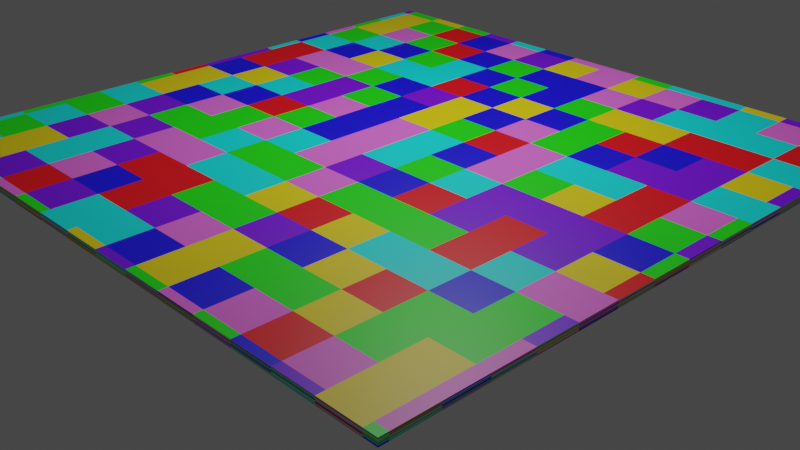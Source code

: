 # Source: dance_floor.blend  (saved by Blender 2.81.16; exported with 4.5.12 LTS)
import bpy
from mathutils import Matrix  # noqa: F401  (used for matrix-valued properties, if any)

bpy.ops.wm.read_factory_settings(use_empty=True)
scene = bpy.context.scene
scene.name = 'Scene'

# ---- collections
col_collection = bpy.data.collections.new('Collection'); scene.collection.children.link(col_collection)

# ---- materials (node trees are filled in below, after node groups)
mat_material_001 = bpy.data.materials.new('Material.001')
mat_material_001.use_transparent_shadow = False

# ---- material node trees
mat_material_001.use_nodes = True; mat_material_001.node_tree.nodes.clear()
_N = mat_material_001.node_tree.nodes; _L = mat_material_001.node_tree.links
n0 = _N.new('ShaderNodeTexCoord'); n0.name = 'Texture Coordinate'; n0.location = (-802, 314)
n1 = _N.new('ShaderNodeMath'); n1.name = 'Math.001'; n1.location = (-275, 95)
n1.operation = 'MULTIPLY'
n2 = _N.new('ShaderNodeMath'); n2.name = 'Math'; n2.location = (-275, 281)
n2.operation = 'MULTIPLY'
n3 = _N.new('ShaderNodeMath'); n3.name = 'Math.003'; n3.location = (-12, 259)
n3.operation = 'SUBTRACT'
n4 = _N.new('ShaderNodeValue'); n4.name = 'Value.001'; n4.location = (-292, -297)
n4.outputs[0].default_value = 13.7
n5 = _N.new('ShaderNodeMath'); n5.name = 'Math.002'; n5.location = (-277, -90)
n5.operation = 'MULTIPLY'
n6 = _N.new('ShaderNodeMath'); n6.name = 'Math.007'; n6.location = (194, 33)
n6.operation = 'ROUND'
n7 = _N.new('ShaderNodeMath'); n7.name = 'Math.005'; n7.location = (-15, -157)
n7.operation = 'SUBTRACT'
n8 = _N.new('ShaderNodeMath'); n8.name = 'Math.004'; n8.location = (-19, 58)
n8.operation = 'SUBTRACT'
n9 = _N.new('ShaderNodeMath'); n9.name = 'Math.009'; n9.location = (433, 219)
n9.operation = 'DIVIDE'
n10 = _N.new('ShaderNodeMath'); n10.name = 'Math.006'; n10.location = (192, 215)
n10.operation = 'ROUND'
n11 = _N.new('ShaderNodeMath'); n11.name = 'Math.008'; n11.location = (168, -161)
n11.operation = 'ROUND'
n12 = _N.new('ShaderNodeMath'); n12.name = 'Math.012'; n12.location = (670, 229)
n12.operation = 'MULTIPLY'
n13 = _N.new('ShaderNodeMath'); n13.name = 'Math.010'; n13.location = (435, 32)
n13.operation = 'DIVIDE'
n14 = _N.new('ShaderNodeMath'); n14.name = 'Math.011'; n14.location = (433, -157)
n14.operation = 'DIVIDE'
n15 = _N.new('ShaderNodeValue'); n15.name = 'Value.002'; n15.location = (683, -359)
n15.outputs[0].default_value = 1.25
n16 = _N.new('ShaderNodeMath'); n16.name = 'Math.013'; n16.location = (669, 42)
n16.operation = 'MULTIPLY'
n17 = _N.new('ShaderNodeMath'); n17.name = 'Math.014'; n17.location = (683, -163)
n17.operation = 'MULTIPLY'
n18 = _N.new('ShaderNodeTexNoise'); n18.name = 'Noise Texture'; n18.location = (1089, 198)
n18.inputs[2].default_value = 10.9
n18.inputs[3].default_value = 0.0
n18.inputs[8].default_value = -5.25
n19 = _N.new('ShaderNodeCombineXYZ'); n19.name = 'Combine XYZ'; n19.location = (868, 190)
n20 = _N.new('ShaderNodeBrightContrast'); n20.name = 'Bright/Contrast'; n20.location = (1306, 221)
n20.inputs[2].default_value = 2.03
n21 = _N.new('ShaderNodeValToRGB'); n21.name = 'ColorRamp'; n21.location = (1483, 334)
n21.color_ramp.interpolation = 'CONSTANT'
while len(n21.color_ramp.elements) > 1: n21.color_ramp.elements.remove(n21.color_ramp.elements[-1])
n21.color_ramp.elements[0].position = 0.0; n21.color_ramp.elements[0].color = (1.0, 0.0, 0.007676, 1.0)
_e = n21.color_ramp.elements.new(0.1858); _e.color = (0.005182, 0.0, 1.0, 1.0)
_e = n21.color_ramp.elements.new(0.3034); _e.color = (0.01135, 1.0, 0.0, 1.0)
_e = n21.color_ramp.elements.new(0.4705); _e.color = (0.0, 1.0, 0.9694, 1.0)
_e = n21.color_ramp.elements.new(0.6227); _e.color = (1.0, 0.7811, 0.0, 1.0)
_e = n21.color_ramp.elements.new(0.7364); _e.color = (0.2115, 0.0, 1.0, 1.0)
_e = n21.color_ramp.elements.new(0.8455); _e.color = (1.0, 0.1714, 0.8886, 1.0)
n22 = _N.new('ShaderNodeBsdfPrincipled'); n22.name = 'Principled BSDF'; n22.location = (1852, 422)
n22.distribution = 'GGX'
n22.subsurface_method = 'BURLEY'
n22.inputs[3].default_value = 1.45
n22.inputs[27].default_value = (0.0, 0.0, 0.0, 1.0)
n22.inputs[28].default_value = 1.0
n23 = _N.new('ShaderNodeOutputMaterial'); n23.name = 'Material Output'; n23.location = (2154, 420)
n24 = _N.new('ShaderNodeSeparateXYZ'); n24.name = 'Separate XYZ'; n24.location = (-550, 197)
n25 = _N.new('ShaderNodeValue'); n25.name = 'Value'; n25.location = (-534, 316)
n25.outputs[0].default_value = 14.5
_L.new(n22.outputs[0], n23.inputs[0])
_L.new(n0.outputs[0], n24.inputs[0])
_L.new(n24.outputs[0], n2.inputs[0])
_L.new(n25.outputs[0], n2.inputs[1])
_L.new(n24.outputs[1], n1.inputs[0])
_L.new(n25.outputs[0], n1.inputs[1])
_L.new(n25.outputs[0], n5.inputs[1])
_L.new(n24.outputs[2], n5.inputs[0])
_L.new(n2.outputs[0], n3.inputs[0])
_L.new(n4.outputs[0], n3.inputs[1])
_L.new(n1.outputs[0], n8.inputs[0])
_L.new(n4.outputs[0], n8.inputs[1])
_L.new(n5.outputs[0], n7.inputs[0])
_L.new(n4.outputs[0], n7.inputs[1])
_L.new(n3.outputs[0], n10.inputs[0])
_L.new(n7.outputs[0], n11.inputs[0])
_L.new(n8.outputs[0], n6.inputs[0])
_L.new(n10.outputs[0], n9.inputs[0])
_L.new(n6.outputs[0], n13.inputs[0])
_L.new(n11.outputs[0], n14.inputs[0])
_L.new(n25.outputs[0], n9.inputs[1])
_L.new(n25.outputs[0], n13.inputs[1])
_L.new(n25.outputs[0], n14.inputs[1])
_L.new(n9.outputs[0], n12.inputs[0])
_L.new(n13.outputs[0], n16.inputs[0])
_L.new(n14.outputs[0], n17.inputs[0])
_L.new(n15.outputs[0], n17.inputs[1])
_L.new(n15.outputs[0], n16.inputs[1])
_L.new(n15.outputs[0], n12.inputs[1])
_L.new(n12.outputs[0], n19.inputs[0])
_L.new(n16.outputs[0], n19.inputs[1])
_L.new(n17.outputs[0], n19.inputs[2])
_L.new(n19.outputs[0], n18.inputs[0])
_L.new(n18.outputs[1], n20.inputs[0])
_L.new(n20.outputs[0], n21.inputs[0])
_L.new(n21.outputs[0], n22.inputs[0])
n23.is_active_output = True

# ---- world
world_world = bpy.data.worlds.new('World'); scene.world = world_world
world_world.use_nodes = True; world_world.node_tree.nodes.clear()
_N = world_world.node_tree.nodes; _L = world_world.node_tree.links
n0 = _N.new('ShaderNodeOutputWorld'); n0.name = 'World Output'; n0.location = (300, 300)
n1 = _N.new('ShaderNodeBackground'); n1.name = 'Background'; n1.location = (10, 300)
n1.inputs[0].default_value = (0.05088, 0.05088, 0.05088, 1.0)
_L.new(n1.outputs[0], n0.inputs[0])
n0.is_active_output = True
world_world.color = (0.05088, 0.05088, 0.05088)
world_world.use_sun_shadow = False
world_world.sun_shadow_jitter_overblur = 0.0

# ---- cameras
cam_camera = bpy.data.cameras.new('Camera')
cam_camera.clip_end = 100.0
cam_camera.ortho_scale = 7.314

# ---- lights
light_light = bpy.data.lights.new('Light', 'POINT')
light_light.transmission_factor = 0.0
light_light.energy = 1000.0
light_light.shadow_soft_size = 0.1
light_light.shadow_maximum_resolution = 0.006
light_light.use_absolute_resolution = True

# ---- meshes
me_cube_001 = bpy.data.meshes.new('Cube.001')
me_cube_001.from_pydata([(-1.0, -1.0, -1.0), (-1.0, -1.0, 1.0), (-1.0, 1.0, -1.0), (-1.0, 1.0, 1.0), (1.0, -1.0, -1.0), (1.0, -1.0, 1.0), (1.0, 1.0, -1.0), (1.0, 1.0, 1.0)], [], [(0, 1, 3, 2), (2, 3, 7, 6), (6, 7, 5, 4), (4, 5, 1, 0), (2, 6, 4, 0), (7, 3, 1, 5)])
_uv = me_cube_001.uv_layers.new(name='UVMap')
_uv.uv.foreach_set('vector', [0.375, 0.0, 0.625, 0.0, 0.625, 0.25, 0.375, 0.25, 0.375, 0.25, 0.625, 0.25, 0.625, 0.5, 0.375, 0.5, 0.375, 0.5, 0.625, 0.5, 0.625, 0.75, 0.375, 0.75, 0.375, 0.75, 0.625, 0.75, 0.625, 1.0, 0.375, 1.0, 0.125, 0.5, 0.375, 0.5, 0.375, 0.75, 0.125, 0.75, 0.625, 0.5, 0.875, 0.5, 0.875, 0.75, 0.625, 0.75])
me_cube_001.materials.append(mat_material_001)
me_cube_001.use_remesh_fix_poles = True
me_cube_001.use_remesh_preserve_attributes = False
me_cube_001.use_mirror_vertex_groups = False
me_cube_001.update()

# ---- objects
ob_light = bpy.data.objects.new('Light', light_light)
ob_camera = bpy.data.objects.new('Camera', cam_camera)
ob_cube = bpy.data.objects.new('Cube', me_cube_001)

# ---- transforms, parenting, visibility, modifiers, constraints
ob_light.location = (0.1264, 1.005, 6.46)
ob_light.rotation_euler = (0.6503, 0.05522, 1.866)
ob_light.lock_rotations_4d = False
ob_light.empty_display_type = 'ARROWS'
ob_light.color = (0.0, 0.0, 0.0, 0.0)
ob_light.lineart.crease_threshold = 0.0
ob_camera.location = (11.03, -10.41, 6.236)
ob_camera.rotation_euler = (1.109, 0.0, 0.8149)
ob_camera.lock_rotations_4d = False
ob_camera.empty_display_type = 'ARROWS'
ob_camera.color = (0.0, 0.0, 0.0, 0.0)
ob_camera.display_type = 'WIRE'
ob_camera.lineart.crease_threshold = 0.0
ob_cube.location = (0.0, 0.0, 0.0)
ob_cube.scale = (4.99, 4.99, -0.05703)
ob_cube.lineart.crease_threshold = 0.0

# ---- collection membership
col_collection.objects.link(ob_light)
col_collection.objects.link(ob_camera)
col_collection.objects.link(ob_cube)

# ---- scene / render settings (as saved in the file)
scene.camera = ob_camera
scene.frame_start = 1; scene.frame_end = 49; scene.frame_set(2)
scene.render.engine = 'BLENDER_EEVEE_NEXT'
scene.cycles.use_denoising = False
scene.cycles.samples = 128
scene.cycles.sampling_pattern = 'TABULATED_SOBOL'
scene.cycles.use_adaptive_sampling = False
scene.cycles.use_light_tree = False
scene.view_settings.view_transform = 'Filmic'
bpy.context.view_layer.update()
